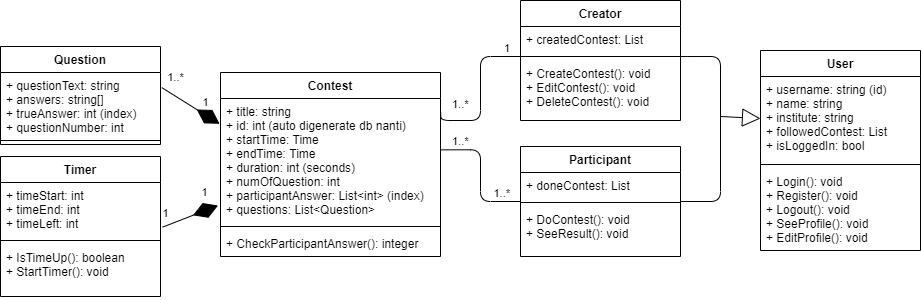

The diagram above was exported from draw.io. Its source (the exported page's mxGraphModel, read from the mxfile embedded in the PNG):
<mxGraphModel dx="1422" dy="794" grid="1" gridSize="10" guides="1" tooltips="1" connect="1" arrows="1" fold="1" page="1" pageScale="1" pageWidth="850" pageHeight="1100" math="0" shadow="0">
  <root>
    <mxCell id="BIYgUGeqPmpsGeOpVE3x-0" />
    <mxCell id="BIYgUGeqPmpsGeOpVE3x-1" parent="BIYgUGeqPmpsGeOpVE3x-0" />
    <mxCell id="gwpcNE8RUH8RDvwfTnZ1-29" value="1" style="endArrow=diamondThin;endFill=1;endSize=24;html=1;entryX=-0.004;entryY=0.204;entryDx=0;entryDy=0;exitX=1.008;exitY=0.236;exitDx=0;exitDy=0;exitPerimeter=0;entryPerimeter=0;" parent="BIYgUGeqPmpsGeOpVE3x-1" source="gwpcNE8RUH8RDvwfTnZ1-38" target="gwpcNE8RUH8RDvwfTnZ1-49" edge="1">
      <mxGeometry x="0.3064" y="10" width="160" relative="1" as="geometry">
        <mxPoint x="200" y="171" as="sourcePoint" />
        <mxPoint x="320" y="133" as="targetPoint" />
        <mxPoint as="offset" />
      </mxGeometry>
    </mxCell>
    <mxCell id="gwpcNE8RUH8RDvwfTnZ1-30" value="1..*" style="edgeLabel;html=1;align=center;verticalAlign=middle;resizable=0;points=[];" parent="gwpcNE8RUH8RDvwfTnZ1-29" connectable="0" vertex="1">
      <mxGeometry x="-0.501" relative="1" as="geometry">
        <mxPoint x="-1" y="-20" as="offset" />
      </mxGeometry>
    </mxCell>
    <mxCell id="gwpcNE8RUH8RDvwfTnZ1-31" value="" style="endArrow=none;html=1;edgeStyle=orthogonalEdgeStyle;entryX=0;entryY=0.5;entryDx=0;entryDy=0;entryPerimeter=0;exitX=1.001;exitY=0.114;exitDx=0;exitDy=0;exitPerimeter=0;" parent="BIYgUGeqPmpsGeOpVE3x-1" source="gwpcNE8RUH8RDvwfTnZ1-49" target="gwpcNE8RUH8RDvwfTnZ1-46" edge="1">
      <mxGeometry relative="1" as="geometry">
        <mxPoint x="480" y="126" as="sourcePoint" />
        <mxPoint x="520" y="76" as="targetPoint" />
        <Array as="points">
          <mxPoint x="520" y="150" />
          <mxPoint x="520" y="86" />
        </Array>
      </mxGeometry>
    </mxCell>
    <mxCell id="gwpcNE8RUH8RDvwfTnZ1-32" value="1..*" style="edgeLabel;resizable=0;html=1;align=left;verticalAlign=bottom;" parent="gwpcNE8RUH8RDvwfTnZ1-31" connectable="0" vertex="1">
      <mxGeometry x="-1" relative="1" as="geometry">
        <mxPoint x="10" as="offset" />
      </mxGeometry>
    </mxCell>
    <mxCell id="gwpcNE8RUH8RDvwfTnZ1-33" value="1" style="edgeLabel;resizable=0;html=1;align=right;verticalAlign=bottom;" parent="gwpcNE8RUH8RDvwfTnZ1-31" connectable="0" vertex="1">
      <mxGeometry x="1" relative="1" as="geometry">
        <mxPoint x="-10" as="offset" />
      </mxGeometry>
    </mxCell>
    <mxCell id="gwpcNE8RUH8RDvwfTnZ1-34" value="" style="endArrow=none;html=1;edgeStyle=orthogonalEdgeStyle;exitX=0.999;exitY=0.414;exitDx=0;exitDy=0;exitPerimeter=0;entryX=0;entryY=0.5;entryDx=0;entryDy=0;" parent="BIYgUGeqPmpsGeOpVE3x-1" source="gwpcNE8RUH8RDvwfTnZ1-49" target="gwpcNE8RUH8RDvwfTnZ1-40" edge="1">
      <mxGeometry relative="1" as="geometry">
        <mxPoint x="480.31999999999994" y="144.89999999999998" as="sourcePoint" />
        <mxPoint x="560" y="221.5" as="targetPoint" />
      </mxGeometry>
    </mxCell>
    <mxCell id="gwpcNE8RUH8RDvwfTnZ1-35" value="1..*" style="edgeLabel;resizable=0;html=1;align=left;verticalAlign=bottom;" parent="gwpcNE8RUH8RDvwfTnZ1-34" connectable="0" vertex="1">
      <mxGeometry x="-1" relative="1" as="geometry">
        <mxPoint x="10" as="offset" />
      </mxGeometry>
    </mxCell>
    <mxCell id="gwpcNE8RUH8RDvwfTnZ1-36" value="1..*" style="edgeLabel;resizable=0;html=1;align=right;verticalAlign=bottom;" parent="gwpcNE8RUH8RDvwfTnZ1-34" connectable="0" vertex="1">
      <mxGeometry x="1" relative="1" as="geometry">
        <mxPoint x="-10" as="offset" />
      </mxGeometry>
    </mxCell>
    <mxCell id="gwpcNE8RUH8RDvwfTnZ1-37" value="Question" style="swimlane;fontStyle=1;align=center;verticalAlign=top;childLayout=stackLayout;horizontal=1;startSize=26;horizontalStack=0;resizeParent=1;resizeParentMax=0;resizeLast=0;collapsible=1;marginBottom=0;" parent="BIYgUGeqPmpsGeOpVE3x-1" vertex="1">
      <mxGeometry x="40" y="76" width="160" height="98" as="geometry" />
    </mxCell>
    <mxCell id="gwpcNE8RUH8RDvwfTnZ1-38" value="+ questionText: string&#10;+ answers: string[]&#10;+ trueAnswer: int (index)&#10;+ questionNumber: int" style="text;strokeColor=none;fillColor=none;align=left;verticalAlign=top;spacingLeft=4;spacingRight=4;overflow=hidden;rotatable=0;points=[[0,0.5],[1,0.5]];portConstraint=eastwest;" parent="gwpcNE8RUH8RDvwfTnZ1-37" vertex="1">
      <mxGeometry y="26" width="160" height="64" as="geometry" />
    </mxCell>
    <mxCell id="gwpcNE8RUH8RDvwfTnZ1-39" value="" style="line;strokeWidth=1;fillColor=none;align=left;verticalAlign=middle;spacingTop=-1;spacingLeft=3;spacingRight=3;rotatable=0;labelPosition=right;points=[];portConstraint=eastwest;" parent="gwpcNE8RUH8RDvwfTnZ1-37" vertex="1">
      <mxGeometry y="90" width="160" height="8" as="geometry" />
    </mxCell>
    <mxCell id="gwpcNE8RUH8RDvwfTnZ1-40" value="Participant" style="swimlane;fontStyle=1;align=center;verticalAlign=top;childLayout=stackLayout;horizontal=1;startSize=26;horizontalStack=0;resizeParent=1;resizeParentMax=0;resizeLast=0;collapsible=1;marginBottom=0;" parent="BIYgUGeqPmpsGeOpVE3x-1" vertex="1">
      <mxGeometry x="560" y="176" width="160" height="110" as="geometry" />
    </mxCell>
    <mxCell id="gwpcNE8RUH8RDvwfTnZ1-41" value="+ doneContest: List" style="text;strokeColor=none;fillColor=none;align=left;verticalAlign=top;spacingLeft=4;spacingRight=4;overflow=hidden;rotatable=0;points=[[0,0.5],[1,0.5]];portConstraint=eastwest;" parent="gwpcNE8RUH8RDvwfTnZ1-40" vertex="1">
      <mxGeometry y="26" width="160" height="26" as="geometry" />
    </mxCell>
    <mxCell id="gwpcNE8RUH8RDvwfTnZ1-42" value="" style="line;strokeWidth=1;fillColor=none;align=left;verticalAlign=middle;spacingTop=-1;spacingLeft=3;spacingRight=3;rotatable=0;labelPosition=right;points=[];portConstraint=eastwest;" parent="gwpcNE8RUH8RDvwfTnZ1-40" vertex="1">
      <mxGeometry y="52" width="160" height="8" as="geometry" />
    </mxCell>
    <mxCell id="gwpcNE8RUH8RDvwfTnZ1-43" value="+ DoContest(): void&#10;+ SeeResult(): void" style="text;strokeColor=none;fillColor=none;align=left;verticalAlign=top;spacingLeft=4;spacingRight=4;overflow=hidden;rotatable=0;points=[[0,0.5],[1,0.5]];portConstraint=eastwest;" parent="gwpcNE8RUH8RDvwfTnZ1-40" vertex="1">
      <mxGeometry y="60" width="160" height="50" as="geometry" />
    </mxCell>
    <mxCell id="gwpcNE8RUH8RDvwfTnZ1-44" value="Creator" style="swimlane;fontStyle=1;align=center;verticalAlign=top;childLayout=stackLayout;horizontal=1;startSize=26;horizontalStack=0;resizeParent=1;resizeParentMax=0;resizeLast=0;collapsible=1;marginBottom=0;" parent="BIYgUGeqPmpsGeOpVE3x-1" vertex="1">
      <mxGeometry x="560" y="30" width="160" height="120" as="geometry">
        <mxRectangle x="920" y="114" width="70" height="26" as="alternateBounds" />
      </mxGeometry>
    </mxCell>
    <mxCell id="gwpcNE8RUH8RDvwfTnZ1-45" value="+ createdContest: List" style="text;strokeColor=none;fillColor=none;align=left;verticalAlign=top;spacingLeft=4;spacingRight=4;overflow=hidden;rotatable=0;points=[[0,0.5],[1,0.5]];portConstraint=eastwest;" parent="gwpcNE8RUH8RDvwfTnZ1-44" vertex="1">
      <mxGeometry y="26" width="160" height="26" as="geometry" />
    </mxCell>
    <mxCell id="gwpcNE8RUH8RDvwfTnZ1-46" value="" style="line;strokeWidth=1;fillColor=none;align=left;verticalAlign=middle;spacingTop=-1;spacingLeft=3;spacingRight=3;rotatable=0;labelPosition=right;points=[];portConstraint=eastwest;" parent="gwpcNE8RUH8RDvwfTnZ1-44" vertex="1">
      <mxGeometry y="52" width="160" height="8" as="geometry" />
    </mxCell>
    <mxCell id="gwpcNE8RUH8RDvwfTnZ1-47" value="+ CreateContest(): void&#10;+ EditContest(): void&#10;+ DeleteContest(): void" style="text;strokeColor=none;fillColor=none;align=left;verticalAlign=top;spacingLeft=4;spacingRight=4;overflow=hidden;rotatable=0;points=[[0,0.5],[1,0.5]];portConstraint=eastwest;" parent="gwpcNE8RUH8RDvwfTnZ1-44" vertex="1">
      <mxGeometry y="60" width="160" height="60" as="geometry" />
    </mxCell>
    <mxCell id="gwpcNE8RUH8RDvwfTnZ1-48" value="Contest" style="swimlane;fontStyle=1;align=center;verticalAlign=top;childLayout=stackLayout;horizontal=1;startSize=26;horizontalStack=0;resizeParent=1;resizeParentMax=0;resizeLast=0;collapsible=1;marginBottom=0;" parent="BIYgUGeqPmpsGeOpVE3x-1" vertex="1">
      <mxGeometry x="260" y="102" width="220" height="184" as="geometry" />
    </mxCell>
    <mxCell id="gwpcNE8RUH8RDvwfTnZ1-49" value="+ title: string&#10;+ id: int (auto digenerate db nanti)&#10;+ startTime: Time&#10;+ endTime: Time&#10;+ duration: int (seconds)&#10;+ numOfQuestion: int&#10;+ participantAnswer: List&lt;int&gt; (index)&#10;+ questions: List&lt;Question&gt;&#10;" style="text;strokeColor=none;fillColor=none;align=left;verticalAlign=top;spacingLeft=4;spacingRight=4;overflow=hidden;rotatable=0;points=[[0,0.5],[1,0.5]];portConstraint=eastwest;" parent="gwpcNE8RUH8RDvwfTnZ1-48" vertex="1">
      <mxGeometry y="26" width="220" height="124" as="geometry" />
    </mxCell>
    <mxCell id="gwpcNE8RUH8RDvwfTnZ1-50" value="" style="line;strokeWidth=1;fillColor=none;align=left;verticalAlign=middle;spacingTop=-1;spacingLeft=3;spacingRight=3;rotatable=0;labelPosition=right;points=[];portConstraint=eastwest;" parent="gwpcNE8RUH8RDvwfTnZ1-48" vertex="1">
      <mxGeometry y="150" width="220" height="8" as="geometry" />
    </mxCell>
    <mxCell id="gwpcNE8RUH8RDvwfTnZ1-51" value="+ CheckParticipantAnswer(): integer" style="text;strokeColor=none;fillColor=none;align=left;verticalAlign=top;spacingLeft=4;spacingRight=4;overflow=hidden;rotatable=0;points=[[0,0.5],[1,0.5]];portConstraint=eastwest;" parent="gwpcNE8RUH8RDvwfTnZ1-48" vertex="1">
      <mxGeometry y="158" width="220" height="26" as="geometry" />
    </mxCell>
    <mxCell id="gwpcNE8RUH8RDvwfTnZ1-52" value="User" style="swimlane;fontStyle=1;align=center;verticalAlign=top;childLayout=stackLayout;horizontal=1;startSize=26;horizontalStack=0;resizeParent=1;resizeParentMax=0;resizeLast=0;collapsible=1;marginBottom=0;" parent="BIYgUGeqPmpsGeOpVE3x-1" vertex="1">
      <mxGeometry x="800" y="80" width="160" height="200" as="geometry" />
    </mxCell>
    <mxCell id="gwpcNE8RUH8RDvwfTnZ1-53" value="+ username: string (id)&#10;+ name: string&#10;+ institute: string&#10;+ followedContest: List&#10;+ isLoggedIn: bool" style="text;strokeColor=none;fillColor=none;align=left;verticalAlign=top;spacingLeft=4;spacingRight=4;overflow=hidden;rotatable=0;points=[[0,0.5],[1,0.5]];portConstraint=eastwest;" parent="gwpcNE8RUH8RDvwfTnZ1-52" vertex="1">
      <mxGeometry y="26" width="160" height="84" as="geometry" />
    </mxCell>
    <mxCell id="gwpcNE8RUH8RDvwfTnZ1-54" value="" style="line;strokeWidth=1;fillColor=none;align=left;verticalAlign=middle;spacingTop=-1;spacingLeft=3;spacingRight=3;rotatable=0;labelPosition=right;points=[];portConstraint=eastwest;" parent="gwpcNE8RUH8RDvwfTnZ1-52" vertex="1">
      <mxGeometry y="110" width="160" height="8" as="geometry" />
    </mxCell>
    <mxCell id="gwpcNE8RUH8RDvwfTnZ1-55" value="+ Login(): void&#10;+ Register(): void&#10;+ Logout(): void&#10;+ SeeProfile(): void&#10;+ EditProfile(): void" style="text;strokeColor=none;fillColor=none;align=left;verticalAlign=top;spacingLeft=4;spacingRight=4;overflow=hidden;rotatable=0;points=[[0,0.5],[1,0.5]];portConstraint=eastwest;" parent="gwpcNE8RUH8RDvwfTnZ1-52" vertex="1">
      <mxGeometry y="118" width="160" height="82" as="geometry" />
    </mxCell>
    <mxCell id="gwpcNE8RUH8RDvwfTnZ1-56" value="" style="endArrow=block;endSize=16;endFill=0;html=1;entryX=0;entryY=0.5;entryDx=0;entryDy=0;" parent="BIYgUGeqPmpsGeOpVE3x-1" target="gwpcNE8RUH8RDvwfTnZ1-53" edge="1">
      <mxGeometry width="160" relative="1" as="geometry">
        <mxPoint x="760" y="146" as="sourcePoint" />
        <mxPoint x="890" y="96" as="targetPoint" />
      </mxGeometry>
    </mxCell>
    <mxCell id="gwpcNE8RUH8RDvwfTnZ1-57" value="" style="endArrow=none;html=1;entryX=1;entryY=0.5;entryDx=0;entryDy=0;exitX=1;exitY=0.504;exitDx=0;exitDy=0;exitPerimeter=0;" parent="BIYgUGeqPmpsGeOpVE3x-1" source="gwpcNE8RUH8RDvwfTnZ1-46" target="gwpcNE8RUH8RDvwfTnZ1-40" edge="1">
      <mxGeometry width="50" height="50" relative="1" as="geometry">
        <mxPoint x="720" y="87" as="sourcePoint" />
        <mxPoint x="820" y="116" as="targetPoint" />
        <Array as="points">
          <mxPoint x="760" y="86" />
          <mxPoint x="760" y="231" />
        </Array>
      </mxGeometry>
    </mxCell>
    <mxCell id="5JDiERuLBha3k1QohhRy-0" value="Timer" style="swimlane;fontStyle=1;align=center;verticalAlign=top;childLayout=stackLayout;horizontal=1;startSize=26;horizontalStack=0;resizeParent=1;resizeParentMax=0;resizeLast=0;collapsible=1;marginBottom=0;" parent="BIYgUGeqPmpsGeOpVE3x-1" vertex="1">
      <mxGeometry x="40" y="186" width="160" height="140" as="geometry" />
    </mxCell>
    <mxCell id="5JDiERuLBha3k1QohhRy-1" value="+ timeStart: int&#10;+ timeEnd: int&#10;+ timeLeft: int" style="text;strokeColor=none;fillColor=none;align=left;verticalAlign=top;spacingLeft=4;spacingRight=4;overflow=hidden;rotatable=0;points=[[0,0.5],[1,0.5]];portConstraint=eastwest;" parent="5JDiERuLBha3k1QohhRy-0" vertex="1">
      <mxGeometry y="26" width="160" height="54" as="geometry" />
    </mxCell>
    <mxCell id="5JDiERuLBha3k1QohhRy-2" value="" style="line;strokeWidth=1;fillColor=none;align=left;verticalAlign=middle;spacingTop=-1;spacingLeft=3;spacingRight=3;rotatable=0;labelPosition=right;points=[];portConstraint=eastwest;" parent="5JDiERuLBha3k1QohhRy-0" vertex="1">
      <mxGeometry y="80" width="160" height="8" as="geometry" />
    </mxCell>
    <mxCell id="5JDiERuLBha3k1QohhRy-3" value="+ IsTimeUp(): boolean&#10;+ StartTimer(): void" style="text;strokeColor=none;fillColor=none;align=left;verticalAlign=top;spacingLeft=4;spacingRight=4;overflow=hidden;rotatable=0;points=[[0,0.5],[1,0.5]];portConstraint=eastwest;" parent="5JDiERuLBha3k1QohhRy-0" vertex="1">
      <mxGeometry y="88" width="160" height="52" as="geometry" />
    </mxCell>
    <mxCell id="Kch2gzi2-A7F7-oQ8UZw-0" value="" style="endArrow=diamondThin;endFill=1;endSize=24;html=1;entryX=-0.011;entryY=0.863;entryDx=0;entryDy=0;entryPerimeter=0;exitX=1.013;exitY=0.827;exitDx=0;exitDy=0;exitPerimeter=0;" parent="BIYgUGeqPmpsGeOpVE3x-1" source="5JDiERuLBha3k1QohhRy-1" target="gwpcNE8RUH8RDvwfTnZ1-49" edge="1">
      <mxGeometry width="160" relative="1" as="geometry">
        <mxPoint x="210" y="36" as="sourcePoint" />
        <mxPoint x="370" y="36" as="targetPoint" />
      </mxGeometry>
    </mxCell>
    <mxCell id="Kch2gzi2-A7F7-oQ8UZw-1" value="1" style="edgeLabel;html=1;align=center;verticalAlign=middle;resizable=0;points=[];" parent="Kch2gzi2-A7F7-oQ8UZw-0" vertex="1" connectable="0">
      <mxGeometry x="-0.629" y="-1" relative="1" as="geometry">
        <mxPoint x="-8" y="-11" as="offset" />
      </mxGeometry>
    </mxCell>
    <mxCell id="Kch2gzi2-A7F7-oQ8UZw-2" value="1" style="edgeLabel;html=1;align=center;verticalAlign=middle;resizable=0;points=[];" parent="Kch2gzi2-A7F7-oQ8UZw-0" vertex="1" connectable="0">
      <mxGeometry x="0.4904" relative="1" as="geometry">
        <mxPoint y="-19" as="offset" />
      </mxGeometry>
    </mxCell>
  </root>
</mxGraphModel>